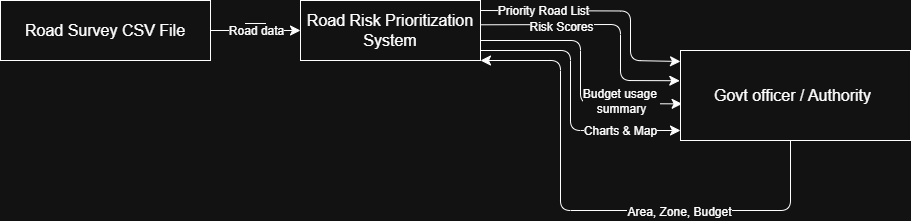

The diagram above was exported from draw.io. Its source (the exported page's mxGraphModel, read from the mxfile embedded in the PNG):
<mxGraphModel dx="1042" dy="614" grid="1" gridSize="10" guides="1" tooltips="1" connect="1" arrows="1" fold="1" page="1" pageScale="1" pageWidth="850" pageHeight="1100" math="0" shadow="0">
  <root>
    <mxCell id="0" />
    <mxCell id="1" parent="0" />
    <mxCell id="f9pJ1vL1TZlWiLYK9tza-2" parent="1" style="rounded=0;whiteSpace=wrap;html=1;" value="" vertex="1">
      <mxGeometry height="60" width="210" x="10" y="200" as="geometry" />
    </mxCell>
    <mxCell id="f9pJ1vL1TZlWiLYK9tza-3" parent="1" style="text;html=1;whiteSpace=wrap;strokeColor=none;fillColor=none;align=center;verticalAlign=middle;rounded=0;fontSize=16;" value="Road Survey CSV File" vertex="1">
      <mxGeometry height="30" width="180" x="25" y="215" as="geometry" />
    </mxCell>
    <mxCell id="f9pJ1vL1TZlWiLYK9tza-5" edge="1" parent="1" source="f9pJ1vL1TZlWiLYK9tza-2" style="endArrow=classic;html=1;rounded=0;fontSize=12;startSize=8;endSize=8;curved=1;exitX=1;exitY=0.5;exitDx=0;exitDy=0;" target="f9pJ1vL1TZlWiLYK9tza-8" value="">
      <mxGeometry relative="1" as="geometry">
        <mxPoint x="480" y="320" as="sourcePoint" />
        <mxPoint x="320" y="230" as="targetPoint" />
      </mxGeometry>
    </mxCell>
    <mxCell id="f9pJ1vL1TZlWiLYK9tza-6" parent="f9pJ1vL1TZlWiLYK9tza-5" style="shape=message;html=1;outlineConnect=0;" value="" vertex="1">
      <mxGeometry height="14" relative="1" width="20" as="geometry">
        <mxPoint x="-10" y="-7" as="offset" />
      </mxGeometry>
    </mxCell>
    <mxCell id="f9pJ1vL1TZlWiLYK9tza-35" connectable="0" parent="f9pJ1vL1TZlWiLYK9tza-5" style="edgeLabel;html=1;align=center;verticalAlign=middle;resizable=0;points=[];fontSize=12;" value="Road data" vertex="1">
      <mxGeometry relative="1" x="-0.0089" as="geometry">
        <mxPoint as="offset" />
      </mxGeometry>
    </mxCell>
    <mxCell id="f9pJ1vL1TZlWiLYK9tza-8" parent="1" style="rounded=0;whiteSpace=wrap;html=1;" value="" vertex="1">
      <mxGeometry height="60" width="180" x="310" y="200" as="geometry" />
    </mxCell>
    <mxCell id="f9pJ1vL1TZlWiLYK9tza-9" parent="1" style="text;html=1;whiteSpace=wrap;strokeColor=none;fillColor=none;align=center;verticalAlign=middle;rounded=0;fontSize=16;" value="Road Risk Prioritization&lt;div&gt;System&lt;/div&gt;" vertex="1">
      <mxGeometry height="30" width="240" x="280" y="215" as="geometry" />
    </mxCell>
    <mxCell id="f9pJ1vL1TZlWiLYK9tza-13" edge="1" parent="1" style="endArrow=classic;html=1;rounded=1;fontSize=12;startSize=8;endSize=8;curved=0;exitX=0.875;exitY=0.333;exitDx=0;exitDy=0;exitPerimeter=0;entryX=0;entryY=0.122;entryDx=0;entryDy=0;entryPerimeter=0;" target="f9pJ1vL1TZlWiLYK9tza-27" value="">
      <mxGeometry relative="1" as="geometry">
        <Array as="points">
          <mxPoint x="640" y="210.5" />
          <mxPoint x="640" y="260" />
        </Array>
        <mxPoint x="490" y="210" as="sourcePoint" />
        <mxPoint x="700" y="260" as="targetPoint" />
      </mxGeometry>
    </mxCell>
    <mxCell id="f9pJ1vL1TZlWiLYK9tza-21" connectable="0" parent="f9pJ1vL1TZlWiLYK9tza-13" style="edgeLabel;html=1;align=center;verticalAlign=middle;resizable=0;points=[];fontSize=12;" value="Priority Road List" vertex="1">
      <mxGeometry relative="1" x="-0.4963" as="geometry">
        <mxPoint as="offset" />
      </mxGeometry>
    </mxCell>
    <mxCell id="f9pJ1vL1TZlWiLYK9tza-17" edge="1" parent="1" style="endArrow=classic;html=1;rounded=1;fontSize=12;startSize=8;endSize=8;curved=0;exitX=0.882;exitY=-0.047;exitDx=0;exitDy=0;exitPerimeter=0;entryX=-0.003;entryY=0.336;entryDx=0;entryDy=0;entryPerimeter=0;" target="f9pJ1vL1TZlWiLYK9tza-27" value="">
      <mxGeometry height="50" relative="1" width="50" as="geometry">
        <Array as="points">
          <mxPoint x="630" y="224" />
          <mxPoint x="630" y="280" />
        </Array>
        <mxPoint x="490.00000000000006" y="224.29000000000002" as="sourcePoint" />
        <mxPoint x="690" y="290" as="targetPoint" />
      </mxGeometry>
    </mxCell>
    <mxCell id="f9pJ1vL1TZlWiLYK9tza-20" connectable="0" parent="f9pJ1vL1TZlWiLYK9tza-17" style="edgeLabel;html=1;align=center;verticalAlign=middle;resizable=0;points=[];fontSize=12;" value="Risk Scores" vertex="1">
      <mxGeometry relative="1" x="-0.3735" y="-2" as="geometry">
        <mxPoint as="offset" />
      </mxGeometry>
    </mxCell>
    <mxCell id="f9pJ1vL1TZlWiLYK9tza-23" edge="1" parent="1" style="endArrow=classic;html=1;rounded=1;fontSize=12;startSize=8;endSize=8;curved=0;entryX=0.007;entryY=0.593;entryDx=0;entryDy=0;entryPerimeter=0;" target="f9pJ1vL1TZlWiLYK9tza-27" value="">
      <mxGeometry height="50" relative="1" width="50" as="geometry">
        <Array as="points">
          <mxPoint x="590" y="240" />
          <mxPoint x="590" y="303" />
        </Array>
        <mxPoint x="490" y="240" as="sourcePoint" />
        <mxPoint x="690" y="310" as="targetPoint" />
      </mxGeometry>
    </mxCell>
    <mxCell id="f9pJ1vL1TZlWiLYK9tza-32" connectable="0" parent="f9pJ1vL1TZlWiLYK9tza-23" style="edgeLabel;html=1;align=center;verticalAlign=middle;resizable=0;points=[];fontSize=12;" value="Budget usage&amp;nbsp;&lt;div&gt;summary&lt;/div&gt;" vertex="1">
      <mxGeometry relative="1" x="0.5081" y="1" as="geometry">
        <mxPoint x="3" y="-2" as="offset" />
      </mxGeometry>
    </mxCell>
    <mxCell id="f9pJ1vL1TZlWiLYK9tza-26" edge="1" parent="1" style="endArrow=classic;html=1;rounded=1;fontSize=12;startSize=8;endSize=8;curved=0;" value="">
      <mxGeometry height="50" relative="1" width="50" as="geometry">
        <Array as="points">
          <mxPoint x="580" y="250" />
          <mxPoint x="580" y="330" />
        </Array>
        <mxPoint x="490" y="250" as="sourcePoint" />
        <mxPoint x="690" y="330" as="targetPoint" />
      </mxGeometry>
    </mxCell>
    <mxCell id="f9pJ1vL1TZlWiLYK9tza-31" connectable="0" parent="f9pJ1vL1TZlWiLYK9tza-26" style="edgeLabel;html=1;align=center;verticalAlign=middle;resizable=0;points=[];fontSize=12;" value="Charts &amp;amp; Map" vertex="1">
      <mxGeometry relative="1" x="0.5614" as="geometry">
        <mxPoint as="offset" />
      </mxGeometry>
    </mxCell>
    <mxCell id="f9pJ1vL1TZlWiLYK9tza-27" parent="1" style="rounded=0;whiteSpace=wrap;html=1;" value="" vertex="1">
      <mxGeometry height="90" width="230" x="690" y="250" as="geometry" />
    </mxCell>
    <mxCell id="f9pJ1vL1TZlWiLYK9tza-28" parent="1" style="text;html=1;whiteSpace=wrap;strokeColor=none;fillColor=none;align=center;verticalAlign=middle;rounded=0;fontSize=16;" value="Govt officer / Authority" vertex="1">
      <mxGeometry height="30" width="195" x="705" y="280" as="geometry" />
    </mxCell>
    <mxCell id="f9pJ1vL1TZlWiLYK9tza-29" edge="1" parent="1" style="endArrow=classic;html=1;rounded=1;fontSize=12;startSize=8;endSize=8;curved=0;entryX=1;entryY=1;entryDx=0;entryDy=0;" target="f9pJ1vL1TZlWiLYK9tza-8" value="">
      <mxGeometry height="50" relative="1" width="50" as="geometry">
        <Array as="points">
          <mxPoint x="800" y="410" />
          <mxPoint x="570" y="410" />
          <mxPoint x="570" y="260" />
        </Array>
        <mxPoint x="800" y="340" as="sourcePoint" />
        <mxPoint x="480" y="250" as="targetPoint" />
      </mxGeometry>
    </mxCell>
    <mxCell id="f9pJ1vL1TZlWiLYK9tza-30" connectable="0" parent="f9pJ1vL1TZlWiLYK9tza-29" style="edgeLabel;html=1;align=center;verticalAlign=middle;resizable=0;points=[];fontSize=12;" value="Area, Zone, Budget" vertex="1">
      <mxGeometry relative="1" x="-0.3117" y="1" as="geometry">
        <mxPoint as="offset" />
      </mxGeometry>
    </mxCell>
  </root>
</mxGraphModel>